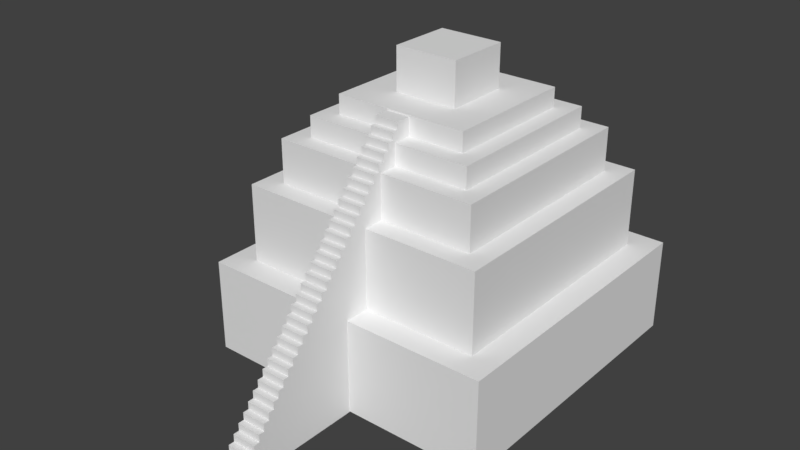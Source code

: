 # Source: temple.blend  (saved by Blender 2.79.0; exported with 4.5.12 LTS)
import bpy
from mathutils import Matrix  # noqa: F401  (used for matrix-valued properties, if any)

bpy.ops.wm.read_factory_settings(use_empty=True)
scene = bpy.context.scene
scene.name = 'Scene'

# ---- collections
col_collection_1 = bpy.data.collections.new('Collection 1'); scene.collection.children.link(col_collection_1)
col_collection_10 = bpy.data.collections.new('Collection 10'); scene.collection.children.link(col_collection_10)

# ---- materials (node trees are filled in below, after node groups)
mat_material_001 = bpy.data.materials.new('Material.001')
mat_material_001.alpha_threshold = 0.0
mat_material_001.use_transparent_shadow = False
mat_material_001.roughness = 0.5
mat_material = bpy.data.materials.new('Material')
mat_material.alpha_threshold = 0.0
mat_material.use_transparent_shadow = False
mat_material.roughness = 0.5

# ---- material node trees

# ---- world
world_world = bpy.data.worlds.new('World'); scene.world = world_world
world_world.color = (0.05088, 0.05088, 0.05088)
world_world.use_sun_shadow = False
world_world.sun_shadow_jitter_overblur = 0.0
world_world.cycles.sampling_method = 'MANUAL'

# ---- meshes
me_cube_001 = bpy.data.meshes.new('Cube.001')
me_cube_001.from_pydata([(-1.0, -1.0, -1.0), (-1.0, -1.0, -0.3736), (-1.0, 1.0, -1.0), (-1.0, 1.0, -0.3736), (1.0, -1.0, -1.0), (1.0, -1.0, -0.3736), (1.0, 1.0, -1.0), (1.0, 1.0, -0.3736), (-0.8332, -0.8332, -0.3736), (-0.8332, 0.8332, -0.3736), (0.8332, -0.8332, -0.3736), (0.8332, 0.8332, -0.3736), (-0.8332, -0.8332, 0.1488), (-0.8332, 0.8332, 0.1488), (0.8332, -0.8332, 0.1488), (0.8332, 0.8332, 0.1488), (-0.6971, -0.6971, 0.1488), (-0.6971, 0.6971, 0.1488), (0.6971, -0.6971, 0.1488), (0.6971, 0.6971, 0.1488), (-0.6971, -0.6971, 0.4398), (-0.6971, 0.6971, 0.4398), (0.6971, -0.6971, 0.4398), (0.6971, 0.6971, 0.4398), (-0.5736, -0.5736, 0.4398), (-0.5736, 0.5736, 0.4398), (0.5736, -0.5736, 0.4398), (0.5736, 0.5736, 0.4398), (-0.5736, -0.5736, 0.5802), (-0.5736, 0.5736, 0.5802), (0.5736, -0.5736, 0.5802), (0.5736, 0.5736, 0.5802), (-0.4522, -0.4522, 0.5802), (-0.4522, 0.4522, 0.5802), (0.4522, -0.4522, 0.5802), (0.4522, 0.4522, 0.5802), (-0.4522, -0.4522, 0.7082), (-0.4522, 0.4522, 0.7082), (0.4522, -0.4522, 0.7082), (0.4522, 0.4522, 0.7082), (-0.2139, -0.2139, 0.7082), (-0.2139, 0.2139, 0.7082), (0.2139, -0.2139, 0.7082), (0.2139, 0.2139, 0.7082), (-0.2139, -0.2139, 0.9929), (-0.2139, 0.2139, 0.9929), (0.2139, -0.2139, 0.9929), (0.2139, 0.2139, 0.9929)], [], [(0, 1, 3, 2), (2, 3, 7, 6), (6, 7, 5, 4), (4, 5, 1, 0), (2, 6, 4, 0), (7, 3, 9, 11), (10, 11, 15, 14), (5, 7, 11, 10), (3, 1, 8, 9), (1, 5, 10, 8), (12, 14, 18, 16), (9, 8, 12, 13), (8, 10, 14, 12), (11, 9, 13, 15), (18, 19, 23, 22), (15, 13, 17, 19), (14, 15, 19, 18), (13, 12, 16, 17), (22, 23, 27, 26), (17, 16, 20, 21), (16, 18, 22, 20), (19, 17, 21, 23), (24, 26, 30, 28), (21, 20, 24, 25), (20, 22, 26, 24), (23, 21, 25, 27), (30, 31, 35, 34), (27, 25, 29, 31), (26, 27, 31, 30), (25, 24, 28, 29), (33, 32, 36, 37), (29, 28, 32, 33), (28, 30, 34, 32), (31, 29, 33, 35), (36, 38, 42, 40), (32, 34, 38, 36), (35, 33, 37, 39), (34, 35, 39, 38), (42, 43, 47, 46), (39, 37, 41, 43), (38, 39, 43, 42), (37, 36, 40, 41), (47, 45, 44, 46), (41, 40, 44, 45), (40, 42, 46, 44), (43, 41, 45, 47)])
_uv = me_cube_001.uv_layers.new(name='UVMap')
_uv.uv.foreach_set('vector', [0.9777, 0.647, 0.8616, 0.647, 0.8616, 0.2941, 0.9777, 0.2941, 0.7455, 0.647, 0.6293, 0.647, 0.6293, 0.2941, 0.7455, 0.2941, 0.6293, 0.647, 0.7455, 0.647, 0.7455, 1.0, 0.6293, 1.0, 0.7455, 0.2941, 0.8616, 0.2941, 0.8616, 0.647, 0.7455, 0.647, 0.3708, 0.7059, 2.21e-08, 0.7059, 0.0, 0.353, 0.3708, 0.353, 0.3708, 0.0, 0.3708, 0.353, 0.3399, 0.3235, 0.3399, 0.02944, 0.7767, 0.0, 0.7767, 0.2941, 0.6798, 0.2941, 0.6798, 2.104e-08, 0.0, 5.26e-08, 0.3708, 0.0, 0.3399, 0.02944, 0.03093, 0.02944, 0.3708, 0.353, 5.526e-08, 0.353, 0.03093, 0.3235, 0.3399, 0.3235, 5.526e-08, 0.353, 0.0, 5.26e-08, 0.03093, 0.02944, 0.03093, 0.3235, 0.3708, 0.2941, 0.3708, 6.311e-08, 0.3961, 0.02401, 0.3961, 0.2701, 0.9704, 0.0, 0.9704, 0.2941, 0.8735, 0.2941, 0.8735, 1.052e-08, 0.8423, 0.647, 0.8423, 0.9411, 0.7455, 0.9411, 0.7455, 0.647, 0.8735, 0.0, 0.8735, 0.2941, 0.7767, 0.2941, 0.7767, 0.0, 0.8963, 0.647, 0.8963, 0.8931, 0.8423, 0.8931, 0.8423, 0.647, 0.6798, 0.0, 0.6798, 0.2941, 0.6546, 0.2701, 0.6546, 0.02401, 0.3708, 6.311e-08, 0.6798, 0.0, 0.6546, 0.02401, 0.3961, 0.02401, 0.6798, 0.2941, 0.3708, 0.2941, 0.3961, 0.2701, 0.6546, 0.2701, 0.3708, 0.2941, 0.6293, 0.2941, 0.6064, 0.3159, 0.3937, 0.3159, 0.2216, 0.7059, 0.2216, 0.952, 0.1677, 0.952, 0.1677, 0.7059, 0.2756, 0.7059, 0.2756, 0.952, 0.2216, 0.952, 0.2216, 0.7059, 0.9502, 0.647, 0.9502, 0.8931, 0.8963, 0.8931, 0.8963, 0.647, 0.3708, 0.9451, 0.3708, 0.7426, 0.3969, 0.7426, 0.3969, 0.9451, 0.6293, 0.5401, 0.3708, 0.5401, 0.3937, 0.5183, 0.6064, 0.5183, 0.3708, 0.5401, 0.3708, 0.2941, 0.3937, 0.3159, 0.3937, 0.5183, 0.6293, 0.2941, 0.6293, 0.5401, 0.6064, 0.5183, 0.6064, 0.3159, 0.5835, 0.5401, 0.5835, 0.7426, 0.561, 0.7212, 0.561, 0.5616, 0.9763, 0.647, 0.9763, 0.8495, 0.9502, 0.8495, 0.9502, 0.647, 0.6096, 0.5401, 0.6096, 0.7426, 0.5835, 0.7426, 0.5835, 0.5401, 0.4229, 0.7426, 0.4229, 0.9451, 0.3969, 0.9451, 0.3969, 0.7426, 0.9941, 0.0, 0.9941, 0.1596, 0.9704, 0.1596, 0.9704, 0.0, 0.3708, 0.7426, 0.3708, 0.5401, 0.3934, 0.5616, 0.3934, 0.7212, 0.3708, 0.5401, 0.5835, 0.5401, 0.561, 0.5616, 0.3934, 0.5616, 0.5835, 0.7426, 0.3708, 0.7426, 0.3934, 0.7212, 0.561, 0.7212, 3.315e-08, 0.8655, 0.0, 0.7059, 0.04418, 0.748, 0.04418, 0.8235, 0.3284, 0.941, 0.3284, 0.7814, 0.3521, 0.7814, 0.3521, 0.941, 0.5835, 0.9022, 0.5835, 0.7426, 0.6073, 0.7426, 0.6073, 0.9022, 1.0, 0.647, 1.0, 0.8066, 0.9763, 0.8066, 0.9763, 0.647, 0.5813, 0.7426, 0.5813, 0.8181, 0.5285, 0.8181, 0.5285, 0.7426, 0.1677, 0.7059, 0.1677, 0.8655, 0.1235, 0.8235, 0.1235, 0.748, 0.0, 0.7059, 0.1677, 0.7059, 0.1235, 0.748, 0.04418, 0.748, 0.1677, 0.8655, 3.315e-08, 0.8655, 0.04418, 0.8235, 0.1235, 0.8235, 0.3549, 0.7059, 0.3549, 0.7814, 0.2756, 0.7814, 0.2756, 0.7059, 0.5285, 0.7426, 0.5285, 0.8181, 0.4757, 0.8181, 0.4757, 0.7426, 0.3284, 0.7814, 0.3284, 0.8569, 0.2756, 0.8569, 0.2756, 0.7814, 0.4229, 0.8181, 0.4229, 0.7426, 0.4757, 0.7426, 0.4757, 0.8181])
me_cube_001.materials.append(mat_material_001)
me_cube_001.use_remesh_preserve_volume = False
me_cube_001.use_remesh_preserve_attributes = False
me_cube_001.use_mirror_vertex_groups = False
me_cube_001.update()
me_cube = bpy.data.meshes.new('Cube')
me_cube.from_pydata([(-2.853, -46.93, -1.244), (-2.853, -46.91, 0.914), (-2.853, -44.93, -1.252), (-2.853, -44.91, 0.9056), (2.853, -46.93, -1.244), (2.853, -46.91, 0.914), (2.853, -44.93, -1.252), (2.853, -44.91, 0.9056), (-2.853, -44.9, 2.906), (-2.853, -42.9, 2.897), (2.853, -44.9, 2.906), (2.853, -42.9, 2.897), (-2.853, -42.93, -1.26), (-2.853, -42.88, 4.897), (-2.853, -40.93, -1.269), (-2.853, -40.88, 4.889), (2.853, -42.93, -1.26), (2.853, -42.88, 4.897), (2.853, -40.88, 4.889), (-2.853, -40.87, 6.889), (-2.853, -38.93, -1.277), (-2.853, -38.87, 6.88), (2.853, -40.93, -1.269), (2.853, -40.87, 6.889), (2.853, -38.87, 6.88), (-2.853, -38.86, 8.88), (-2.853, -36.86, 8.872), (2.853, -38.93, -1.277), (2.853, -38.86, 8.88), (2.853, -36.93, -1.286), (2.853, -36.86, 8.872), (-2.853, -36.93, -1.286), (-2.853, -36.85, 10.87), (-2.853, -34.93, -1.294), (-2.853, -34.85, 10.86), (2.853, -36.85, 10.87), (2.853, -34.85, 10.86), (-2.853, -34.83, 12.86), (-2.853, -32.93, -1.302), (-2.853, -32.83, 12.86), (2.853, -34.93, -1.294), (2.853, -34.83, 12.86), (2.853, -32.83, 12.86), (-2.853, -32.82, 14.86), (-2.853, -30.93, -1.311), (-2.853, -30.82, 14.85), (2.853, -32.93, -1.302), (2.853, -32.82, 14.86), (2.853, -30.82, 14.85), (-2.853, -30.81, 16.85), (-2.853, -28.81, 16.84), (2.853, -30.93, -1.311), (2.853, -30.81, 16.85), (2.853, -28.93, -1.319), (2.853, -28.81, 16.84), (-2.853, -28.93, -1.319), (-2.853, -28.79, 18.84), (-2.853, -26.93, -1.328), (-2.853, -26.79, 18.83), (2.853, -28.79, 18.84), (2.853, -26.93, -1.328), (2.853, -26.79, 18.83), (-2.853, -26.78, 20.83), (-2.853, -24.78, 20.82), (2.853, -26.78, 20.83), (2.853, -24.78, 20.82), (-2.853, -24.93, -1.336), (-2.853, -24.77, 22.82), (-2.853, -22.77, 22.81), (2.853, -24.93, -1.336), (2.853, -24.77, 22.82), (2.853, -22.93, -1.344), (2.853, -22.77, 22.81), (-2.853, -22.93, -1.344), (-2.853, -22.75, 24.81), (-2.853, -20.93, -1.353), (-2.853, -20.75, 24.8), (2.853, -22.75, 24.81), (2.853, -20.93, -1.353), (2.853, -20.75, 24.8), (-2.853, -20.74, 26.8), (-2.853, -18.93, -1.361), (-2.853, -18.74, 26.8), (2.853, -20.74, 26.8), (2.853, -18.93, -1.361), (2.853, -18.74, 26.8), (-2.853, -18.73, 28.8), (-2.853, -16.73, 28.79), (2.853, -18.73, 28.8), (2.853, -16.93, -1.369), (2.853, -16.73, 28.79), (-2.853, -16.93, -1.369), (-2.853, -16.71, 30.79), (-2.853, -14.93, -1.378), (-2.853, -14.71, 30.78), (2.853, -16.71, 30.79), (2.853, -14.71, 30.78), (-2.853, -14.7, 32.78), (-2.853, -12.7, 32.77), (2.853, -14.93, -1.378), (2.853, -14.7, 32.78), (2.853, -12.93, -1.386), (2.853, -12.7, 32.77), (-2.853, -12.93, -1.386), (-2.853, -12.69, 34.77), (-2.853, -10.93, -1.395), (-2.853, -10.69, 34.76), (2.853, -12.69, 34.77), (2.853, -10.69, 34.76), (-2.853, -10.67, 36.76), (-2.853, -8.926, -1.403), (-2.853, -8.673, 36.75), (2.853, -10.93, -1.395), (2.853, -10.67, 36.76), (2.853, -8.926, -1.403), (2.853, -8.673, 36.75), (-2.853, -8.66, 38.75), (-2.853, -6.66, 38.75), (2.853, -8.66, 38.75), (2.853, -6.926, -1.411), (2.853, -6.66, 38.75), (-2.853, -6.926, -1.411), (-2.853, -6.647, 40.75), (-2.853, -4.926, -1.42), (-2.853, -4.647, 40.74), (2.853, -6.647, 40.75), (2.853, -4.647, 40.74), (-2.853, -4.633, 42.74), (-2.853, -2.634, 42.73), (2.853, -4.926, -1.42), (2.853, -4.633, 42.74), (2.853, -2.926, -1.428), (2.853, -2.634, 42.73), (-2.853, -2.926, -1.428), (-2.853, -2.62, 44.73), (-2.853, -0.9263, -1.436), (-2.853, -0.6203, 44.72), (2.853, -2.62, 44.73), (2.853, -0.9263, -1.436), (2.853, -0.6203, 44.72), (-2.853, -0.607, 46.72), (-2.853, 1.074, -1.445), (-2.853, 1.393, 46.71), (2.853, -0.607, 46.72), (2.853, 1.074, -1.445), (2.853, 1.393, 46.71), (-2.853, 1.406, 48.71), (-2.853, 3.074, -1.453), (-2.853, 3.406, 48.7), (2.853, 1.406, 48.71), (2.853, 3.074, -1.453), (2.853, 3.406, 48.7), (-2.853, 3.419, 50.7), (-2.853, 5.074, -1.462), (-2.853, 5.419, 50.7), (2.853, 3.419, 50.7), (2.853, 5.419, 50.7), (-2.853, 5.433, 52.7), (-2.853, 7.433, 52.69), (2.853, 5.074, -1.462), (2.853, 5.433, 52.7), (2.853, 7.074, -1.47), (2.853, 7.433, 52.69), (-2.853, 7.074, -1.47), (-2.853, 7.446, 54.69), (-2.853, 9.074, -1.478), (-2.853, 9.446, 54.68), (2.853, 7.446, 54.69), (2.853, 9.446, 54.68), (-2.853, 9.459, 56.68), (-2.853, 11.46, 56.67), (2.853, 9.074, -1.478), (2.853, 9.459, 56.68), (2.853, 11.07, -1.487), (2.853, 11.46, 56.67), (-2.853, 11.07, -1.487), (-2.853, 11.47, 58.67), (-2.853, 13.47, 58.66), (2.853, 11.47, 58.67), (2.853, 13.47, 58.66), (-2.853, 13.07, -1.495), (-2.853, 13.49, 60.66), (-2.853, 15.07, -1.503), (-2.853, 15.49, 60.65), (2.853, 13.07, -1.495), (2.853, 13.49, 60.66), (2.853, 15.07, -1.503), (2.853, 15.49, 60.65), (-2.853, 15.5, 62.65), (-2.853, 17.5, 62.65), (2.853, 15.5, 62.65), (2.853, 17.07, -1.512), (2.853, 17.5, 62.65), (-2.853, 17.07, -1.512), (-2.853, 17.51, 64.65), (-2.853, 19.51, 64.64), (2.853, 17.51, 64.65), (2.853, 19.51, 64.64), (-2.853, 19.07, -1.52), (-2.853, 19.53, 66.64), (-2.853, 25.01, -1.545), (-2.853, 25.46, 66.61), (2.853, 19.07, -1.52), (2.853, 19.53, 66.64), (2.853, 25.01, -1.545), (2.853, 25.46, 66.61)], [], [(0, 1, 3, 2), (2, 3, 7, 6), (6, 7, 5, 4), (4, 5, 1, 0), (2, 6, 4, 0), (7, 3, 1, 5), (2, 8, 9, 12), (12, 9, 11, 16), (16, 11, 10, 6), (6, 10, 8, 2), (12, 16, 6, 2), (11, 9, 8, 10), (12, 13, 15, 14), (14, 15, 18, 22), (22, 18, 17, 16), (16, 17, 13, 12), (14, 22, 16, 12), (18, 15, 13, 17), (14, 19, 21, 20), (20, 21, 24, 27), (27, 24, 23, 22), (22, 23, 19, 14), (20, 27, 22, 14), (24, 21, 19, 23), (20, 25, 26, 31), (31, 26, 30, 29), (29, 30, 28, 27), (27, 28, 25, 20), (31, 29, 27, 20), (30, 26, 25, 28), (31, 32, 34, 33), (33, 34, 36, 40), (40, 36, 35, 29), (29, 35, 32, 31), (33, 40, 29, 31), (36, 34, 32, 35), (33, 37, 39, 38), (38, 39, 42, 46), (46, 42, 41, 40), (40, 41, 37, 33), (38, 46, 40, 33), (42, 39, 37, 41), (38, 43, 45, 44), (44, 45, 48, 51), (51, 48, 47, 46), (46, 47, 43, 38), (44, 51, 46, 38), (48, 45, 43, 47), (44, 49, 50, 55), (55, 50, 54, 53), (53, 54, 52, 51), (51, 52, 49, 44), (55, 53, 51, 44), (54, 50, 49, 52), (55, 56, 58, 57), (57, 58, 61, 60), (60, 61, 59, 53), (53, 59, 56, 55), (57, 60, 53, 55), (61, 58, 56, 59), (57, 62, 63, 66), (66, 63, 65, 69), (69, 65, 64, 60), (60, 64, 62, 57), (66, 69, 60, 57), (65, 63, 62, 64), (66, 67, 68, 73), (73, 68, 72, 71), (71, 72, 70, 69), (69, 70, 67, 66), (73, 71, 69, 66), (72, 68, 67, 70), (73, 74, 76, 75), (75, 76, 79, 78), (78, 79, 77, 71), (71, 77, 74, 73), (75, 78, 71, 73), (79, 76, 74, 77), (75, 80, 82, 81), (81, 82, 85, 84), (84, 85, 83, 78), (78, 83, 80, 75), (81, 84, 78, 75), (85, 82, 80, 83), (81, 86, 87, 91), (91, 87, 90, 89), (89, 90, 88, 84), (84, 88, 86, 81), (91, 89, 84, 81), (90, 87, 86, 88), (91, 92, 94, 93), (93, 94, 96, 99), (99, 96, 95, 89), (89, 95, 92, 91), (93, 99, 89, 91), (96, 94, 92, 95), (93, 97, 98, 103), (103, 98, 102, 101), (101, 102, 100, 99), (99, 100, 97, 93), (103, 101, 99, 93), (102, 98, 97, 100), (103, 104, 106, 105), (105, 106, 108, 112), (112, 108, 107, 101), (101, 107, 104, 103), (105, 112, 101, 103), (108, 106, 104, 107), (105, 109, 111, 110), (110, 111, 115, 114), (114, 115, 113, 112), (112, 113, 109, 105), (110, 114, 112, 105), (115, 111, 109, 113), (110, 116, 117, 121), (121, 117, 120, 119), (119, 120, 118, 114), (114, 118, 116, 110), (121, 119, 114, 110), (120, 117, 116, 118), (121, 122, 124, 123), (123, 124, 126, 129), (129, 126, 125, 119), (119, 125, 122, 121), (123, 129, 119, 121), (126, 124, 122, 125), (123, 127, 128, 133), (133, 128, 132, 131), (131, 132, 130, 129), (129, 130, 127, 123), (133, 131, 129, 123), (132, 128, 127, 130), (133, 134, 136, 135), (135, 136, 139, 138), (138, 139, 137, 131), (131, 137, 134, 133), (135, 138, 131, 133), (139, 136, 134, 137), (135, 140, 142, 141), (141, 142, 145, 144), (144, 145, 143, 138), (138, 143, 140, 135), (141, 144, 138, 135), (145, 142, 140, 143), (141, 146, 148, 147), (147, 148, 151, 150), (150, 151, 149, 144), (144, 149, 146, 141), (147, 150, 144, 141), (151, 148, 146, 149), (147, 152, 154, 153), (153, 154, 156, 159), (159, 156, 155, 150), (150, 155, 152, 147), (153, 159, 150, 147), (156, 154, 152, 155), (153, 157, 158, 163), (163, 158, 162, 161), (161, 162, 160, 159), (159, 160, 157, 153), (163, 161, 159, 153), (162, 158, 157, 160), (163, 164, 166, 165), (165, 166, 168, 171), (171, 168, 167, 161), (161, 167, 164, 163), (165, 171, 161, 163), (168, 166, 164, 167), (165, 169, 170, 175), (175, 170, 174, 173), (173, 174, 172, 171), (171, 172, 169, 165), (175, 173, 171, 165), (174, 170, 169, 172), (175, 176, 177, 180), (180, 177, 179, 184), (184, 179, 178, 173), (173, 178, 176, 175), (180, 184, 173, 175), (179, 177, 176, 178), (180, 181, 183, 182), (182, 183, 187, 186), (186, 187, 185, 184), (184, 185, 181, 180), (182, 186, 184, 180), (187, 183, 181, 185), (182, 188, 189, 193), (193, 189, 192, 191), (191, 192, 190, 186), (186, 190, 188, 182), (193, 191, 186, 182), (192, 189, 188, 190), (193, 194, 195, 198), (198, 195, 197, 202), (202, 197, 196, 191), (191, 196, 194, 193), (198, 202, 191, 193), (197, 195, 194, 196), (198, 199, 201, 200), (200, 201, 205, 204), (204, 205, 203, 202), (202, 203, 199, 198), (200, 204, 202, 198), (205, 201, 199, 203)])
_uv = me_cube.uv_layers.new(name='UVMap')
_uv.uv.foreach_set('vector', [0.09109, 0.868, 0.09109, 0.8822, 0.07796, 0.8822, 0.07796, 0.868, 0.5315, 0.8183, 0.5456, 0.8183, 0.5456, 0.8558, 0.5315, 0.8558, 0.1792, 0.8679, 0.1792, 0.8821, 0.166, 0.8821, 0.166, 0.8679, 0.241, 0.8173, 0.2551, 0.8173, 0.2551, 0.8548, 0.241, 0.8548, 0.03747, 0.01313, 6.262e-09, 0.01313, 0.0, 0.0, 0.03747, 0.0, 0.8687, 0.8821, 0.8687, 0.8447, 0.8818, 0.8447, 0.8818, 0.8821, 0.166, 0.8679, 0.166, 0.8952, 0.1529, 0.8952, 0.1529, 0.8679, 0.333, 0.8416, 0.3057, 0.8416, 0.3057, 0.8042, 0.333, 0.8042, 0.1286, 0.8952, 0.1286, 0.8679, 0.1417, 0.8679, 0.1417, 0.8952, 0.2784, 0.8042, 0.3057, 0.8042, 0.3057, 0.8416, 0.2784, 0.8416, 0.03747, 0.02626, 1.096e-08, 0.02626, 6.262e-09, 0.01313, 0.03747, 0.01313, 0.06373, 0.8811, 0.06373, 0.8437, 0.07687, 0.8437, 0.07687, 0.8811, 0.2278, 0.8578, 0.2278, 0.8173, 0.241, 0.8173, 0.241, 0.8577, 0.5315, 0.8183, 0.5315, 0.7779, 0.5689, 0.7779, 0.5689, 0.8183, 0.2166, 0.8173, 0.2166, 0.8578, 0.2035, 0.8577, 0.2035, 0.8173, 0.3777, 0.8315, 0.3777, 0.791, 0.4152, 0.791, 0.4152, 0.8315, 0.03747, 0.0394, 1.565e-08, 0.0394, 1.096e-08, 0.02626, 0.03747, 0.02626, 0.1154, 0.8679, 0.1154, 0.8304, 0.1286, 0.8304, 0.1286, 0.8679, 0.2035, 0.8173, 0.2035, 0.8709, 0.1904, 0.8709, 0.1904, 0.8173, 0.7524, 0.7931, 0.7524, 0.7395, 0.7899, 0.7395, 0.7899, 0.7931, 0.8162, 0.8588, 0.8162, 0.8052, 0.8293, 0.8053, 0.8293, 0.8588, 0.7899, 0.8052, 0.7899, 0.7517, 0.8274, 0.7517, 0.8274, 0.8052, 0.03747, 0.05253, 2.035e-08, 0.05253, 1.565e-08, 0.0394, 0.03747, 0.0394, 0.1154, 0.9054, 0.1154, 0.8679, 0.1286, 0.8679, 0.1286, 0.9054, 0.7899, 0.872, 0.7899, 0.8053, 0.803, 0.8052, 0.803, 0.8719, 0.5558, 0.7779, 0.5558, 0.7112, 0.5933, 0.7112, 0.5933, 0.7779, 0.8162, 0.8053, 0.8162, 0.872, 0.803, 0.8719, 0.803, 0.8052, 0.5183, 0.7779, 0.5183, 0.7112, 0.5558, 0.7112, 0.5558, 0.7779, 0.03747, 0.06566, 2.661e-08, 0.06566, 2.035e-08, 0.05253, 0.03747, 0.05253, 0.4283, 0.8675, 0.4283, 0.83, 0.4415, 0.83, 0.4415, 0.8675, 0.7787, 0.7931, 0.7787, 0.8729, 0.7656, 0.873, 0.7656, 0.7931, 0.4152, 0.791, 0.4152, 0.7112, 0.4527, 0.7112, 0.4527, 0.791, 0.2784, 0.8042, 0.2784, 0.884, 0.2653, 0.884, 0.2653, 0.8042, 0.3777, 0.791, 0.3777, 0.7112, 0.4152, 0.7112, 0.4152, 0.791, 0.03747, 0.07879, 3.131e-08, 0.07879, 2.661e-08, 0.06566, 0.03747, 0.06566, 0.07796, 0.868, 0.07796, 0.8305, 0.09109, 0.8305, 0.09109, 0.868, 0.7412, 0.7921, 0.7412, 0.885, 0.7281, 0.8851, 0.7281, 0.7921, 0.2653, 0.8042, 0.2653, 0.7112, 0.3028, 0.7112, 0.3028, 0.8042, 0.7656, 0.7931, 0.7656, 0.8861, 0.7524, 0.8861, 0.7524, 0.7931, 0.3028, 0.8042, 0.3028, 0.7112, 0.3402, 0.7112, 0.3402, 0.8042, 0.03747, 0.09192, 3.601e-08, 0.09192, 3.131e-08, 0.07879, 0.03747, 0.07879, 0.5446, 0.8933, 0.5446, 0.8558, 0.5577, 0.8558, 0.5577, 0.8933, 0.5821, 0.7779, 0.5821, 0.884, 0.5689, 0.884, 0.5689, 0.7779, 0.2278, 0.8173, 0.2278, 0.7112, 0.2653, 0.7112, 0.2653, 0.8173, 0.7281, 0.7921, 0.7281, 0.8982, 0.715, 0.8982, 0.715, 0.7921, 0.1904, 0.8173, 0.1904, 0.7112, 0.2278, 0.7112, 0.2278, 0.8173, 0.03747, 0.1051, 4.07e-08, 0.1051, 3.601e-08, 0.09192, 0.03747, 0.09192, 0.4283, 0.9049, 0.4283, 0.8675, 0.4415, 0.8675, 0.4415, 0.9049, 0.5183, 0.8972, 0.5183, 0.7779, 0.5315, 0.7779, 0.5315, 0.8971, 0.1529, 0.8304, 0.1529, 0.7112, 0.1904, 0.7112, 0.1904, 0.8304, 0.8949, 0.7123, 0.8949, 0.8315, 0.8818, 0.8315, 0.8818, 0.7123, 0.1154, 0.8304, 0.1154, 0.7112, 0.1529, 0.7112, 0.1529, 0.8304, 0.03747, 0.1182, 4.696e-08, 0.1182, 4.07e-08, 0.1051, 0.03747, 0.1051, 0.5315, 0.8933, 0.5315, 0.8558, 0.5446, 0.8558, 0.5446, 0.8933, 0.8818, 0.7123, 0.8818, 0.8446, 0.8687, 0.8447, 0.8687, 0.7123, 3.131e-08, 0.8421, 0.0, 0.7097, 0.03747, 0.7097, 0.03747, 0.8421, 0.8424, 0.7386, 0.8424, 0.8709, 0.8293, 0.8709, 0.8293, 0.7385, 0.07796, 0.8305, 0.07796, 0.6982, 0.1154, 0.6982, 0.1154, 0.8305, 0.03747, 0.1313, 5.166e-08, 0.1313, 4.696e-08, 0.1182, 0.03747, 0.1182, 0.4152, 0.8675, 0.4152, 0.83, 0.4283, 0.83, 0.4283, 0.8675, 0.8424, 0.8709, 0.8424, 0.7254, 0.8555, 0.7254, 0.8555, 0.8709, 0.03747, 0.8437, 0.03747, 0.6982, 0.07494, 0.6982, 0.07494, 0.8437, 0.8687, 0.7254, 0.8687, 0.8709, 0.8555, 0.8709, 0.8555, 0.7254, 0.6775, 0.8315, 0.6775, 0.686, 0.7149, 0.686, 0.715, 0.8315, 0.03747, 0.1445, 5.636e-08, 0.1445, 5.166e-08, 0.1313, 0.03747, 0.1313, 0.1286, 0.8679, 0.1286, 0.8304, 0.1417, 0.8304, 0.1417, 0.8679, 0.6589, 0.7112, 0.6589, 0.8698, 0.6458, 0.8699, 0.6458, 0.7112, 0.7899, 0.3172, 0.7899, 0.1586, 0.8274, 0.1586, 0.8274, 0.3172, 0.6721, 0.7112, 0.6721, 0.8699, 0.6589, 0.8698, 0.6589, 0.7112, 0.7899, 0.1586, 0.7899, 2.505e-08, 0.8274, 0.0, 0.8274, 0.1586, 0.03747, 0.1576, 6.262e-08, 0.1576, 5.636e-08, 0.1445, 0.03747, 0.1445, 0.241, 0.8578, 0.241, 0.8952, 0.2278, 0.8952, 0.2278, 0.8578, 0.6458, 0.7112, 0.6458, 0.883, 0.6327, 0.883, 0.6327, 0.7112, 0.715, 0.7921, 0.715, 0.6203, 0.7524, 0.6203, 0.7524, 0.7921, 0.6195, 0.883, 0.6195, 0.7112, 0.6327, 0.7112, 0.6327, 0.883, 0.7524, 0.7395, 0.7524, 0.5678, 0.7899, 0.5678, 0.7899, 0.7395, 0.03747, 0.1707, 6.731e-08, 0.1707, 6.262e-08, 0.1576, 0.03747, 0.1576, 0.166, 0.8679, 0.166, 0.8304, 0.1792, 0.8304, 0.1792, 0.8679, 0.6195, 0.7112, 0.6195, 0.8961, 0.6064, 0.8961, 0.6064, 0.7112, 0.7524, 0.5678, 0.7524, 0.3829, 0.7899, 0.3829, 0.7899, 0.5678, 0.6064, 0.7112, 0.6064, 0.8961, 0.5933, 0.8961, 0.5933, 0.7112, 0.7524, 0.3829, 0.7524, 0.198, 0.7899, 0.198, 0.7899, 0.3829, 0.03747, 0.1838, 7.201e-08, 0.1838, 6.731e-08, 0.1707, 0.03747, 0.1707, 0.2784, 0.8791, 0.2784, 0.8416, 0.2916, 0.8416, 0.2916, 0.8791, 0.5183, 0.7112, 0.5183, 0.9092, 0.5052, 0.9093, 0.5052, 0.7112, 0.7524, 0.198, 0.7524, 2.505e-08, 0.7899, 0.0, 0.7899, 0.198, 0.5052, 0.7112, 0.5052, 0.9093, 0.4921, 0.9092, 0.4921, 0.7112, 0.715, 0.6203, 0.715, 0.4223, 0.7524, 0.4223, 0.7524, 0.6203, 0.03747, 0.197, 7.671e-08, 0.197, 7.201e-08, 0.1838, 0.03747, 0.1838, 0.09109, 0.868, 0.09109, 0.8305, 0.1042, 0.8305, 0.1042, 0.868, 0.4789, 0.9224, 0.4789, 0.7112, 0.4921, 0.7112, 0.4921, 0.9224, 0.715, 0.4223, 0.715, 0.2111, 0.7524, 0.2111, 0.7524, 0.4223, 0.4789, 0.7112, 0.4789, 0.9224, 0.4658, 0.9224, 0.4658, 0.7112, 0.715, 0.2111, 0.715, 2.505e-08, 0.7524, 0.0, 0.7524, 0.2111, 0.03747, 0.2101, 8.297e-08, 0.2101, 7.671e-08, 0.197, 0.03747, 0.197, 0.3777, 0.8689, 0.3777, 0.8315, 0.3909, 0.8315, 0.3909, 0.8689, 0.4658, 0.7112, 0.4658, 0.9355, 0.4527, 0.9355, 0.4527, 0.7112, 0.6775, 0.686, 0.6775, 0.4617, 0.7149, 0.4617, 0.715, 0.686, 0.3665, 0.7112, 0.3665, 0.9355, 0.3534, 0.9355, 0.3534, 0.7112, 0.6775, 0.4617, 0.6775, 0.2374, 0.7149, 0.2374, 0.715, 0.4617, 0.03747, 0.2232, 8.767e-08, 0.2232, 8.297e-08, 0.2101, 0.03747, 0.2101, 0.3047, 0.8791, 0.3047, 0.8416, 0.3178, 0.8416, 0.3178, 0.8791, 0.3402, 0.9486, 0.3402, 0.7112, 0.3534, 0.7112, 0.3534, 0.9486, 0.6775, 0.2374, 0.6775, 0.0, 0.7149, 0.0, 0.715, 0.2374, 0.9081, 0.9366, 0.9081, 0.6991, 0.9212, 0.6992, 0.9212, 0.9366, 9.236e-08, 0.7097, 0.0, 0.4723, 0.03747, 0.4723, 0.03747, 0.7097, 0.03747, 0.2364, 9.236e-08, 0.2364, 8.767e-08, 0.2232, 0.03747, 0.2232, 0.0506, 0.8437, 0.0506, 0.8811, 0.03747, 0.8811, 0.03747, 0.8437, 0.9343, 0.9366, 0.9343, 0.686, 0.9475, 0.686, 0.9475, 0.9366, 0.07796, 0.6982, 0.07796, 0.4476, 0.1154, 0.4476, 0.1154, 0.6982, 0.8949, 0.9497, 0.8949, 0.6991, 0.9081, 0.6992, 0.9081, 0.9497, 0.03747, 0.6982, 0.03747, 0.4476, 0.07494, 0.4476, 0.07494, 0.6982, 0.03747, 0.2495, 9.706e-08, 0.2495, 9.236e-08, 0.2364, 0.03747, 0.2364, 0.241, 0.8922, 0.241, 0.8548, 0.2541, 0.8548, 0.2541, 0.8922, 0.9343, 0.686, 0.9343, 0.9497, 0.9212, 0.9497, 0.9212, 0.686, 0.1529, 0.7112, 0.1529, 0.4475, 0.1904, 0.4475, 0.1904, 0.7112, 0.9455, 3.204e-05, 0.9455, 0.2637, 0.9324, 0.2637, 0.9324, 0.0, 0.1154, 0.7112, 0.1154, 0.4475, 0.1529, 0.4475, 0.1529, 0.7112, 0.03747, 0.2626, 1.033e-07, 0.2626, 9.706e-08, 0.2495, 0.03747, 0.2495, 0.0, 0.8796, 6.262e-09, 0.8421, 0.01313, 0.8421, 0.01313, 0.8796, 0.9324, 0.0, 0.9324, 0.2768, 0.9193, 0.2768, 0.9193, 3.206e-05, 0.2278, 0.7112, 0.2278, 0.4344, 0.2653, 0.4344, 0.2653, 0.7112, 0.9193, 3.206e-05, 0.9193, 0.2768, 0.9062, 0.2768, 0.9062, 0.0, 0.1904, 0.7112, 0.1904, 0.4344, 0.2278, 0.4344, 0.2278, 0.7112, 0.03747, 0.2758, 1.08e-07, 0.2758, 1.033e-07, 0.2626, 0.03747, 0.2626, 0.01313, 0.8796, 0.01313, 0.8421, 0.02626, 0.8421, 0.02626, 0.8796, 0.9062, 0.0, 0.9062, 0.2899, 0.893, 0.29, 0.893, 3.207e-05, 0.3028, 0.7112, 0.3028, 0.4213, 0.3402, 0.4213, 0.3402, 0.7112, 0.893, 3.207e-05, 0.893, 0.29, 0.8799, 0.2899, 0.8799, 0.0, 0.2653, 0.7112, 0.2653, 0.4213, 0.3028, 0.4213, 0.3028, 0.7112, 0.03747, 0.2889, 1.127e-07, 0.2889, 1.08e-07, 0.2758, 0.03747, 0.2758, 0.8949, 0.8315, 0.8949, 0.869, 0.8818, 0.869, 0.8818, 0.8315, 0.8668, 0.3031, 0.8668, 3.204e-05, 0.8799, 0.0, 0.8799, 0.3031, 0.3777, 0.7112, 0.3777, 0.4081, 0.4152, 0.4081, 0.4152, 0.7112, 0.8668, 3.205e-05, 0.8668, 0.3031, 0.8536, 0.3031, 0.8536, 0.0, 0.3402, 0.7112, 0.3402, 0.4081, 0.3777, 0.4081, 0.3777, 0.7112, 0.03747, 0.302, 1.174e-07, 0.302, 1.127e-07, 0.2889, 0.03747, 0.2889, 0.331, 0.8416, 0.331, 0.8791, 0.3178, 0.8791, 0.3178, 0.8416, 0.8536, 0.0, 0.8536, 0.3162, 0.8405, 0.3162, 0.8405, 3.205e-05, 0.4527, 0.7112, 0.4527, 0.395, 0.4901, 0.395, 0.4901, 0.7112, 0.8405, 3.205e-05, 0.8405, 0.3162, 0.8274, 0.3162, 0.8274, 0.0, 0.4152, 0.7112, 0.4152, 0.395, 0.4527, 0.395, 0.4527, 0.7112, 0.03747, 0.3152, 1.237e-07, 0.3152, 1.174e-07, 0.302, 0.03747, 0.302, 0.06373, 0.8437, 0.06373, 0.8811, 0.0506, 0.8811, 0.0506, 0.8437, 0.9869, 0.6597, 0.9869, 0.9891, 0.9737, 0.9891, 0.9737, 0.6598, 0.5276, 0.7112, 0.5276, 0.3819, 0.5651, 0.3819, 0.5651, 0.7112, 0.9869, 0.9891, 0.9869, 0.6597, 1.0, 0.6598, 1.0, 0.9891, 0.4901, 0.7112, 0.4901, 0.3819, 0.5276, 0.3819, 0.5276, 0.7112, 0.03747, 0.3283, 1.284e-07, 0.3283, 1.237e-07, 0.3152, 0.03747, 0.3152, 0.2035, 0.8952, 0.2035, 0.8578, 0.2166, 0.8578, 0.2166, 0.8952, 0.9869, 0.6597, 0.9869, 0.3173, 1.0, 0.3172, 1.0, 0.6597, 0.6025, 0.7112, 0.6025, 0.3687, 0.64, 0.3687, 0.64, 0.7112, 0.9869, 0.3173, 0.9869, 0.6597, 0.9737, 0.6597, 0.9737, 0.3172, 0.5651, 0.7112, 0.5651, 0.3687, 0.6025, 0.3687, 0.6025, 0.7112, 0.03747, 0.3414, 1.331e-07, 0.3414, 1.284e-07, 0.3283, 0.03747, 0.3283, 0.4283, 0.8675, 0.4283, 0.9049, 0.4152, 0.9049, 0.4152, 0.8675, 0.9606, 0.6729, 0.9606, 0.3173, 0.9737, 0.3172, 0.9737, 0.6728, 0.64, 0.7112, 0.64, 0.3556, 0.6775, 0.3556, 0.6775, 0.7112, 0.9475, 0.6728, 0.9475, 0.3172, 0.9606, 0.3173, 0.9606, 0.6729, 0.64, 0.3556, 0.64, 0.0, 0.6775, 0.0, 0.6775, 0.3556, 0.03747, 0.3546, 1.393e-07, 0.3546, 1.331e-07, 0.3414, 0.03747, 0.3414, 0.166, 0.8304, 0.166, 0.8679, 0.1529, 0.8679, 0.1529, 0.8304, 0.9475, 0.3172, 0.9475, 0.686, 0.9343, 0.686, 0.9343, 0.3173, 0.6025, 0.3687, 0.6025, 0.0, 0.64, 0.0, 0.64, 0.3687, 0.9212, 0.686, 0.9212, 0.3172, 0.9343, 0.3173, 0.9343, 0.686, 0.5651, 0.3687, 0.5651, 0.0, 0.6025, 0.0, 0.6025, 0.3687, 0.03747, 0.3677, 1.44e-07, 0.3677, 1.393e-07, 0.3546, 0.03747, 0.3546, 0.6775, 0.8689, 0.6775, 0.8315, 0.6906, 0.8315, 0.6906, 0.8689, 0.9212, 0.3172, 0.9212, 0.6991, 0.9081, 0.6991, 0.9081, 0.3173, 0.5276, 0.3819, 0.5276, 0.0, 0.5651, 0.0, 0.5651, 0.3819, 0.9081, 0.3173, 0.9081, 0.6991, 0.8949, 0.6991, 0.8949, 0.3172, 0.4901, 0.3819, 0.4901, 0.0, 0.5276, 0.0, 0.5276, 0.3819, 0.03747, 0.3808, 1.487e-07, 0.3808, 1.44e-07, 0.3677, 0.03747, 0.3677, 0.7037, 0.8315, 0.7037, 0.8689, 0.6906, 0.8689, 0.6906, 0.8315, 0.8818, 0.7123, 0.8818, 0.3173, 0.8949, 0.3172, 0.8949, 0.7122, 0.4527, 0.395, 0.4527, 0.0, 0.4901, 0.0, 0.4901, 0.395, 0.8818, 0.3173, 0.8818, 0.7123, 0.8687, 0.7122, 0.8687, 0.3172, 0.4152, 0.395, 0.4152, 0.0, 0.4527, 0.0, 0.4527, 0.395, 0.03747, 0.394, 1.534e-07, 0.394, 1.487e-07, 0.3808, 0.03747, 0.3808, 0.8162, 0.8963, 0.8162, 0.8588, 0.8293, 0.8588, 0.8293, 0.8963, 0.8555, 0.7254, 0.8555, 0.3173, 0.8687, 0.3172, 0.8687, 0.7254, 0.3777, 0.4081, 0.3777, 0.0, 0.4152, 0.0, 0.4152, 0.4081, 0.8555, 0.3173, 0.8555, 0.7254, 0.8424, 0.7254, 0.8424, 0.3172, 0.3402, 0.4081, 0.3402, 0.0, 0.3777, 0.0, 0.3777, 0.4081, 0.03747, 0.4071, 1.597e-07, 0.4071, 1.534e-07, 0.394, 0.03747, 0.394, 0.3909, 0.8689, 0.3909, 0.8315, 0.404, 0.8315, 0.404, 0.8689, 0.8424, 0.3172, 0.8424, 0.7385, 0.8293, 0.7385, 0.8293, 0.3173, 0.3028, 0.4213, 0.3028, 0.0, 0.3402, 0.0, 0.3402, 0.4213, 0.8293, 0.3173, 0.8293, 0.7385, 0.8162, 0.7385, 0.8162, 0.3172, 0.2653, 0.4213, 0.2653, 0.0, 0.3028, 0.0, 0.3028, 0.4213, 0.03747, 0.4202, 1.644e-07, 0.4202, 1.597e-07, 0.4071, 0.03747, 0.4071, 0.2916, 0.8791, 0.2916, 0.8416, 0.3047, 0.8416, 0.3047, 0.8791, 0.803, 0.7517, 0.803, 0.3173, 0.8162, 0.3172, 0.8162, 0.7516, 0.2278, 0.4344, 0.2278, 0.0, 0.2653, 0.0, 0.2653, 0.4344, 0.803, 0.3173, 0.803, 0.7517, 0.7899, 0.7516, 0.7899, 0.3172, 0.1904, 0.4344, 0.1904, 0.0, 0.2278, 0.0, 0.2278, 0.4344, 0.03747, 0.4334, 1.691e-07, 0.4334, 1.644e-07, 0.4202, 0.03747, 0.4202, 0.5456, 0.8558, 0.5456, 0.8183, 0.5588, 0.8183, 0.5588, 0.8558, 0.1154, 0.0, 0.1154, 0.4475, 0.07645, 0.4476, 0.07645, 9.518e-05, 0.1529, 0.4475, 0.1529, 0.0, 0.1904, 0.0, 0.1904, 0.4475, 0.07645, 9.516e-05, 0.07645, 0.4476, 0.03747, 0.4475, 0.03747, 0.0, 0.1154, 0.4475, 0.1154, 0.0, 0.1529, 0.0, 0.1529, 0.4475, 0.03747, 0.4723, 1.847e-07, 0.4723, 1.691e-07, 0.4334, 0.03747, 0.4334, 0.4527, 0.83, 0.4152, 0.83, 0.4152, 0.791, 0.4527, 0.791])
me_cube.materials.append(mat_material)
me_cube.use_remesh_preserve_volume = False
me_cube.use_remesh_preserve_attributes = False
me_cube.use_mirror_vertex_groups = False
me_cube.update()

# ---- objects
ob_cube = bpy.data.objects.new('Cube', me_cube_001)
ob_cube_001 = bpy.data.objects.new('Cube.001', me_cube)

# ---- transforms, parenting, visibility, modifiers, constraints
ob_cube.location = (0.0, 1.144, -0.07285)
ob_cube.scale = (0.9072, 0.9072, 0.9072)
ob_cube.lineart.crease_threshold = 0.0
ob_cube_001.location = (-0.002738, 0.2891, -0.9542)
ob_cube_001.scale = (0.0256, 0.01807, 0.02274)
ob_cube_001.lineart.crease_threshold = 0.0

# ---- collection membership
col_collection_1.objects.link(ob_cube)
col_collection_10.objects.link(ob_cube_001)

# ---- scene / render settings (as saved in the file)
scene.frame_start = 1; scene.frame_end = 250; scene.frame_set(2)
scene.render.engine = 'BLENDER_EEVEE_NEXT'
scene.render.resolution_percentage = 50
scene.render.dither_intensity = 0.0
scene.cycles.use_denoising = False
scene.cycles.samples = 128
scene.cycles.sampling_pattern = 'TABULATED_SOBOL'
scene.cycles.light_sampling_threshold = 0.0
scene.cycles.use_adaptive_sampling = False
scene.cycles.use_light_tree = False
scene.cycles.blur_glossy = 0.0
scene.cycles.sample_clamp_indirect = 0.0
scene.view_settings.view_transform = 'Standard'
bpy.context.view_layer.update()

# ---- added for rendering (the .blend has no active camera and no usable light): camera, sun
cam_auto = bpy.data.cameras.new('AutoCamera')
cam_auto.lens = 50.0
cam_auto.sensor_width = 36.0
cam_auto.clip_end = 1000.0
ob_auto_camera = bpy.data.objects.new('AutoCamera', cam_auto)
scene.collection.objects.link(ob_auto_camera)
ob_auto_camera.location = (3.3877, -3.31925, 2.62946)
ob_auto_camera.rotation_euler = (1.09748, -7.21219e-08, 0.694738)
scene.camera = ob_auto_camera
light_auto_sun = bpy.data.lights.new('AutoSun', 'SUN')
light_auto_sun.energy = 3.0
light_auto_sun.angle = 0.0523599
ob_auto_sun = bpy.data.objects.new('AutoSun', light_auto_sun)
scene.collection.objects.link(ob_auto_sun)
ob_auto_sun.rotation_euler = (0.872665, 0.174533, 0.523599)
bpy.context.view_layer.update()
